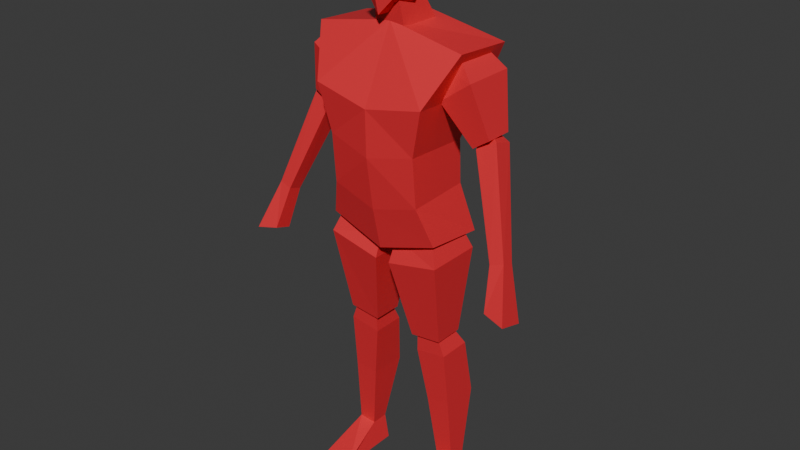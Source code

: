 # Source: BasicEnemy2.blend  (saved by Blender 5.0.119; exported with 4.5.12 LTS)
import bpy
from mathutils import Matrix  # noqa: F401  (used for matrix-valued properties, if any)

bpy.ops.wm.read_factory_settings(use_empty=True)
scene = bpy.context.scene
scene.name = 'Scene'

# ---- collections
col_collection = bpy.data.collections.new('Collection'); scene.collection.children.link(col_collection)

# ---- materials (node trees are filled in below, after node groups)
mat_material_001 = bpy.data.materials.new('Material.001')

# ---- material node trees
mat_material_001.use_nodes = True; mat_material_001.node_tree.nodes.clear()
_N = mat_material_001.node_tree.nodes; _L = mat_material_001.node_tree.links
n0 = _N.new('ShaderNodeBsdfPrincipled'); n0.name = 'Principled BSDF'; n0.location = (-200, 100)
n0.inputs[0].default_value = (0.8, 0.0275, 0.03974, 1.0)
n1 = _N.new('ShaderNodeOutputMaterial'); n1.name = 'Material Output'; n1.location = (200, 100)
_L.new(n0.outputs[0], n1.inputs[0])
n1.is_active_output = True

# ---- world
world_world = bpy.data.worlds.new('World'); scene.world = world_world
world_world.use_nodes = True; world_world.node_tree.nodes.clear()
_N = world_world.node_tree.nodes; _L = world_world.node_tree.links
n0 = _N.new('ShaderNodeOutputWorld'); n0.name = 'World Output'; n0.location = (200, 100)
n1 = _N.new('ShaderNodeBackground'); n1.name = 'Background'; n1.location = (-200, 100)
n1.inputs[0].default_value = (0.05088, 0.05088, 0.05088, 1.0)
_L.new(n1.outputs[0], n0.inputs[0])
n0.is_active_output = True
world_world.color = (0.05088, 0.05088, 0.05088)
world_world.sun_shadow_jitter_overblur = 0.0

# ---- meshes
me_cube_001 = bpy.data.meshes.new('Cube.001')
me_cube_001.from_pydata([(0.1989, -0.09253, 0.9806), (0.264, -0.06287, 1.591), (0.1989, 0.1176, 0.9583), (0.264, 0.1438, 1.578), (0.0, 0.1163, 0.9216), (0.0, 0.1176, 1.638), (0.0, -0.1059, 0.9203), (0.0, -0.05472, 1.639), (0.1963, 0.1491, 1.422), (0.157, 0.08485, 1.268), (0.1583, 0.09009, 1.12), (0.1963, -0.1582, 1.436), (0.157, -0.1425, 1.277), (0.1583, -0.128, 1.109), (0.0, -0.1687, 1.398), (0.0, -0.1655, 1.243), (0.0, -0.1386, 1.065), (0.0, 0.1491, 1.39), (0.0, 0.1156, 1.218), (0.0, 0.09134, 1.079), (0.1902, -0.06276, 1.437), (0.1541, -0.03254, 1.535), (0.1902, 0.1138, 1.437), (0.1541, 0.08359, 1.535), (0.2959, -0.06276, 1.513), (0.2322, -0.03254, 1.578), (0.2959, 0.1138, 1.513), (0.2322, 0.08359, 1.578), (0.2808, -0.02124, 1.303), (0.2808, 0.07228, 1.303), (0.3378, -0.02124, 1.341), (0.3378, 0.07228, 1.341), (0.2878, -0.01353, 1.299), (0.2788, 0.02274, 1.346), (0.2878, 0.05347, 1.279), (0.2788, 0.05329, 1.337), (0.3495, -0.002532, 1.335), (0.299, 0.0258, 1.356), (0.3495, 0.06446, 1.315), (0.299, 0.05636, 1.347), (0.4048, -0.09145, 0.9968), (0.403, -0.04648, 0.9833), (0.4497, -0.08588, 1.009), (0.4479, -0.04091, 0.9958), (0.0263, -0.09707, 0.8702), (0.02973, -0.06385, 0.9487), (0.0263, 0.09707, 0.8702), (0.02973, 0.06385, 0.9487), (0.2082, -0.09707, 0.9095), (0.1717, -0.06385, 1.008), (0.2082, 0.09707, 0.9095), (0.1717, 0.06385, 1.008), (0.07381, -0.03727, 0.5972), (0.07381, 0.06557, 0.5972), (0.1837, -0.03727, 0.6095), (0.1837, 0.06557, 0.6095), (0.08663, -0.02411, 0.5357), (0.09009, -0.02814, 0.6228), (0.08663, 0.09015, 0.5357), (0.09009, 0.04701, 0.6228), (0.1949, -0.02411, 0.552), (0.1649, -0.02814, 0.63), (0.1949, 0.09015, 0.552), (0.1649, 0.04701, 0.63), (0.1444, 0.01848, 0.1041), (0.1444, 0.079, 0.1041), (0.2046, 0.01848, 0.1098), (0.2046, 0.079, 0.1098), (0.4241, -0.08568, 0.8461), (0.4264, -0.1414, 0.8628), (0.4969, -0.0619, 0.82), (0.5006, -0.154, 0.8475), (0.1998, 0.1273, 0.3518), (0.1155, 0.1273, 0.3408), (0.1155, -0.002813, 0.3444), (0.1998, -0.002813, 0.3555), (0.1283, 0.079, 0.01539), (0.1283, 0.01848, 0.01539), (0.2338, 0.079, 0.02113), (0.2338, 0.01848, 0.02113), (0.1199, -0.1438, 0.03992), (0.2338, -0.1438, 0.02113), (0.1283, -0.1438, 0.01539), (0.0, -0.01444, 1.66), (0.0, -0.008327, 1.907), (0.07573, -0.00627, 1.876), (0.06158, -0.01723, 1.701), (0.04413, -0.0951, 1.713), (0.05442, -0.08492, 1.836), (0.06158, 0.001095, 1.731), (0.06555, 0.04608, 1.858), (0.0, 0.003882, 1.69), (0.0, 0.05106, 1.894), (0.0, -0.106, 1.663), (0.0, -0.1025, 1.867), (0.08138, -0.0002635, 1.787), (0.06016, 0.05158, 1.784), (0.05853, -0.1049, 1.785), (0.0, -0.1325, 1.771), (0.0, 0.07985, 1.769), (0.05711, -0.04955, 1.59), (0.04434, -0.0681, 1.709), (0.05711, 0.09499, 1.609), (0.04434, 0.00794, 1.759), (0.0, 0.09499, 1.609), (0.0, 0.00794, 1.759), (0.0, -0.04955, 1.59), (0.0, -0.0681, 1.709)], [], [(17, 5, 3, 8), (8, 3, 1, 11), (4, 2, 0, 6), (3, 5, 7, 1), (11, 1, 7, 14), (0, 13, 16, 6), (13, 12, 15, 16), (12, 11, 14, 15), (2, 10, 13, 0), (10, 9, 12, 13), (9, 8, 11, 12), (4, 19, 10, 2), (19, 18, 9, 10), (18, 17, 8, 9), (20, 21, 23, 22), (22, 23, 27, 26), (26, 27, 25, 24), (24, 25, 21, 20), (22, 26, 31, 29), (27, 23, 21, 25), (29, 31, 30, 28), (20, 22, 29, 28), (26, 24, 30, 31), (24, 20, 28, 30), (32, 33, 35, 34), (34, 35, 39, 38), (38, 39, 37, 36), (36, 37, 33, 32), (34, 38, 43, 41), (39, 35, 33, 37), (41, 43, 70, 68), (32, 34, 41, 40), (38, 36, 42, 43), (36, 32, 40, 42), (44, 45, 47, 46), (46, 47, 51, 50), (50, 51, 49, 48), (48, 49, 45, 44), (46, 50, 55, 53), (51, 47, 45, 49), (53, 55, 54, 52), (44, 46, 53, 52), (50, 48, 54, 55), (48, 44, 52, 54), (56, 57, 59, 58), (58, 59, 63, 62), (62, 63, 61, 60), (60, 61, 57, 56), (73, 72, 67, 65), (63, 59, 57, 61), (67, 66, 79, 78), (74, 73, 65, 64), (72, 75, 66, 67), (75, 74, 64, 66), (68, 70, 71, 69), (43, 42, 71, 70), (40, 41, 68, 69), (42, 40, 69, 71), (60, 56, 74, 75), (62, 60, 75, 72), (56, 58, 73, 74), (58, 62, 72, 73), (76, 78, 79, 77), (64, 65, 76, 77), (79, 66, 81), (65, 67, 78, 76), (81, 80, 82), (64, 77, 82, 80), (77, 79, 81, 82), (66, 64, 80, 81), (87, 97, 98, 93), (99, 92, 90, 96), (95, 85, 88, 97), (96, 90, 85, 95), (83, 86, 87, 93), (91, 89, 86, 83), (85, 84, 94, 88), (89, 96, 95, 86), (97, 88, 94, 98), (90, 92, 84, 85), (86, 95, 97, 87), (91, 99, 96, 89), (104, 105, 103, 102), (102, 103, 101, 100), (104, 102, 100, 106), (103, 105, 107, 101), (100, 101, 107, 106)])
_uv = me_cube_001.uv_layers.new(name='UVMap')
_uv.uv.foreach_set('vector', [0.5625, 0.375, 0.625, 0.375, 0.625, 0.5, 0.5625, 0.5, 0.5625, 0.5, 0.625, 0.5, 0.625, 0.75, 0.5625, 0.75, 0.25, 0.5, 0.375, 0.5, 0.375, 0.75, 0.25, 0.75, 0.625, 0.5, 0.75, 0.5, 0.75, 0.75, 0.625, 0.75, 0.5625, 0.75, 0.625, 0.75, 0.625, 0.875, 0.5625, 0.875, 0.375, 0.75, 0.4375, 0.75, 0.4375, 0.875, 0.375, 0.875, 0.4375, 0.75, 0.5, 0.75, 0.5, 0.875, 0.4375, 0.875, 0.5, 0.75, 0.5625, 0.75, 0.5625, 0.875, 0.5, 0.875, 0.375, 0.5, 0.4375, 0.5, 0.4375, 0.75, 0.375, 0.75, 0.4375, 0.5, 0.5, 0.5, 0.5, 0.75, 0.4375, 0.75, 0.5, 0.5, 0.5625, 0.5, 0.5625, 0.75, 0.5, 0.75, 0.375, 0.375, 0.4375, 0.375, 0.4375, 0.5, 0.375, 0.5, 0.4375, 0.375, 0.5, 0.375, 0.5, 0.5, 0.4375, 0.5, 0.5, 0.375, 0.5625, 0.375, 0.5625, 0.5, 0.5, 0.5, 0.375, 0.0, 0.625, 0.0, 0.625, 0.25, 0.375, 0.25, 0.375, 0.25, 0.625, 0.25, 0.625, 0.5, 0.375, 0.5, 0.375, 0.5, 0.625, 0.5, 0.625, 0.75, 0.375, 0.75, 0.375, 0.75, 0.625, 0.75, 0.625, 1.0, 0.375, 1.0, 0.375, 0.25, 0.375, 0.5, 0.375, 0.5, 0.375, 0.25, 0.625, 0.5, 0.875, 0.5, 0.875, 0.75, 0.625, 0.75, 0.125, 0.5, 0.375, 0.5, 0.375, 0.75, 0.125, 0.75, 0.375, 0.0, 0.375, 0.25, 0.375, 0.25, 0.375, 0.0, 0.375, 0.5, 0.375, 0.75, 0.375, 0.75, 0.375, 0.5, 0.375, 0.75, 0.375, 1.0, 0.375, 1.0, 0.375, 0.75, 0.375, 0.0, 0.625, 0.0, 0.625, 0.25, 0.375, 0.25, 0.375, 0.25, 0.625, 0.25, 0.625, 0.5, 0.375, 0.5, 0.375, 0.5, 0.625, 0.5, 0.625, 0.75, 0.375, 0.75, 0.375, 0.75, 0.625, 0.75, 0.625, 1.0, 0.375, 1.0, 0.375, 0.25, 0.375, 0.5, 0.375, 0.5, 0.375, 0.25, 0.625, 0.5, 0.875, 0.5, 0.875, 0.75, 0.625, 0.75, 0.375, 0.25, 0.375, 0.5, 0.375, 0.5, 0.375, 0.25, 0.375, 0.0, 0.375, 0.25, 0.375, 0.25, 0.375, 0.0, 0.375, 0.5, 0.375, 0.75, 0.375, 0.75, 0.375, 0.5, 0.375, 0.75, 0.375, 1.0, 0.375, 1.0, 0.375, 0.75, 0.375, 0.0, 0.625, 0.0, 0.625, 0.25, 0.375, 0.25, 0.375, 0.25, 0.625, 0.25, 0.625, 0.5, 0.375, 0.5, 0.375, 0.5, 0.625, 0.5, 0.625, 0.75, 0.375, 0.75, 0.375, 0.75, 0.625, 0.75, 0.625, 1.0, 0.375, 1.0, 0.375, 0.25, 0.375, 0.5, 0.375, 0.5, 0.375, 0.25, 0.625, 0.5, 0.875, 0.5, 0.875, 0.75, 0.625, 0.75, 0.125, 0.5, 0.375, 0.5, 0.375, 0.75, 0.125, 0.75, 0.375, 0.0, 0.375, 0.25, 0.375, 0.25, 0.375, 0.0, 0.375, 0.5, 0.375, 0.75, 0.375, 0.75, 0.375, 0.5, 0.375, 0.75, 0.375, 1.0, 0.375, 1.0, 0.375, 0.75, 0.375, 0.0, 0.625, 0.0, 0.625, 0.25, 0.375, 0.25, 0.375, 0.25, 0.625, 0.25, 0.625, 0.5, 0.375, 0.5, 0.375, 0.5, 0.625, 0.5, 0.625, 0.75, 0.375, 0.75, 0.375, 0.75, 0.625, 0.75, 0.625, 1.0, 0.375, 1.0, 0.375, 0.25, 0.375, 0.5, 0.375, 0.5, 0.375, 0.25, 0.625, 0.5, 0.875, 0.5, 0.875, 0.75, 0.625, 0.75, 0.375, 0.5, 0.375, 0.75, 0.375, 0.75, 0.375, 0.5, 0.375, 0.0, 0.375, 0.25, 0.375, 0.25, 0.375, 0.0, 0.375, 0.5, 0.375, 0.75, 0.375, 0.75, 0.375, 0.5, 0.375, 0.75, 0.375, 1.0, 0.375, 1.0, 0.375, 0.75, 0.125, 0.5, 0.375, 0.5, 0.375, 0.75, 0.125, 0.75, 0.375, 0.5, 0.375, 0.75, 0.375, 0.75, 0.375, 0.5, 0.375, 0.0, 0.375, 0.25, 0.375, 0.25, 0.375, 0.0, 0.375, 0.75, 0.375, 1.0, 0.375, 1.0, 0.375, 0.75, 0.375, 0.75, 0.375, 1.0, 0.375, 1.0, 0.375, 0.75, 0.375, 0.5, 0.375, 0.75, 0.375, 0.75, 0.375, 0.5, 0.375, 0.0, 0.375, 0.25, 0.375, 0.25, 0.375, 0.0, 0.375, 0.25, 0.375, 0.5, 0.375, 0.5, 0.375, 0.25, 0.125, 0.5, 0.375, 0.5, 0.375, 0.75, 0.125, 0.75, 0.375, 0.0, 0.375, 0.25, 0.375, 0.25, 0.375, 0.0, 0.375, 0.75, 0.375, 0.75, 0.375, 0.75, 0.375, 0.25, 0.375, 0.5, 0.375, 0.5, 0.375, 0.25, 0.375, 0.75, 0.375, 1.0, 0.375, 1.0, 0.375, 0.0, 0.375, 0.0, 0.375, 0.0, 0.375, 0.0, 0.125, 0.75, 0.375, 0.75, 0.375, 0.75, 0.125, 0.75, 0.375, 0.75, 0.375, 1.0, 0.375, 1.0, 0.375, 0.75, 0.375, 0.75, 0.5, 0.75, 0.5, 0.875, 0.375, 0.875, 0.5, 0.375, 0.625, 0.375, 0.625, 0.5, 0.5, 0.5, 0.5, 0.625, 0.625, 0.625, 0.625, 0.75, 0.5, 0.75, 0.5, 0.5, 0.625, 0.5, 0.625, 0.625, 0.5, 0.625, 0.25, 0.625, 0.375, 0.625, 0.375, 0.75, 0.25, 0.75, 0.25, 0.5, 0.375, 0.5, 0.375, 0.625, 0.25, 0.625, 0.625, 0.625, 0.75, 0.625, 0.75, 0.75, 0.625, 0.75, 0.375, 0.5, 0.5, 0.5, 0.5, 0.625, 0.375, 0.625, 0.5, 0.75, 0.625, 0.75, 0.625, 0.875, 0.5, 0.875, 0.625, 0.5, 0.75, 0.5, 0.75, 0.625, 0.625, 0.625, 0.375, 0.625, 0.5, 0.625, 0.5, 0.75, 0.375, 0.75, 0.375, 0.375, 0.5, 0.375, 0.5, 0.5, 0.375, 0.5, 0.375, 0.375, 0.625, 0.375, 0.625, 0.5, 0.375, 0.5, 0.375, 0.5, 0.625, 0.5, 0.625, 0.75, 0.375, 0.75, 0.25, 0.5, 0.375, 0.5, 0.375, 0.75, 0.25, 0.75, 0.625, 0.5, 0.75, 0.5, 0.75, 0.75, 0.625, 0.75, 0.375, 0.75, 0.625, 0.75, 0.625, 0.875, 0.375, 0.875])
me_cube_001.materials.append(mat_material_001)
me_cube_001.update()
arm_armature = bpy.data.armatures.new('Armature')  # bones are not reproduced

# ---- objects
ob_empty = bpy.data.objects.new('Empty', None)
ob_empty_001 = bpy.data.objects.new('Empty.001', None)
ob_cube = bpy.data.objects.new('Cube', me_cube_001)
ob_armature = bpy.data.objects.new('Armature', arm_armature)

# ---- transforms, parenting, visibility, modifiers, constraints
ob_empty.location = (0.9156, 2.324, 0.9804)
ob_empty.rotation_euler = (1.571, -0.0, 0.0)
ob_empty.scale = (0.581, 0.581, 0.581)
ob_empty.empty_display_type = 'IMAGE'
ob_empty.empty_display_size = 5.0
ob_empty_001.location = (-2.324, 0.1068, 0.9804)
ob_empty_001.rotation_euler = (1.571, -0.0, 1.571)
ob_empty_001.scale = (0.581, 0.581, 0.581)
ob_empty_001.empty_display_type = 'IMAGE'
ob_empty_001.empty_display_size = 5.0
ob_cube.parent = ob_armature
ob_cube.location = (0.0, 0.0, 0.0)
_vg = ob_cube.vertex_groups.new(name='Body')
_vg.add([0, 1, 2, 3, 4, 5, 6, 7, 8, 9, 10, 11, 12, 13, 14, 15, 16, 17, 18, 19], 1.0, 'REPLACE')
_vg = ob_cube.vertex_groups.new(name='Head')
_vg.add([83, 84, 85, 86, 87, 88, 89, 90, 91, 92, 93, 94, 95, 96, 97, 98, 99, 100, 101, 102, 103, 104, 105, 106, 107], 1.0, 'REPLACE')
_vg = ob_cube.vertex_groups.new(name='UpperArm.l')
_vg.add([20, 21, 22, 23, 24, 25, 26, 27, 28, 29, 30, 31], 1.0, 'REPLACE')
_vg = ob_cube.vertex_groups.new(name='LowerArm.l')
_vg.add([32, 33, 34, 35, 36, 37, 38, 39, 40, 41, 42, 43, 68, 69, 70, 71], 1.0, 'REPLACE')
_vg = ob_cube.vertex_groups.new(name='UpperLeg.l')
_vg.add([44, 45, 46, 47, 48, 49, 50, 51, 52, 53, 54, 55], 1.0, 'REPLACE')
_vg = ob_cube.vertex_groups.new(name='LowerLeg.l')
_vg.add([56, 57, 58, 59, 60, 61, 62, 63, 64, 65, 66, 67, 72, 73, 74, 75], 1.0, 'REPLACE')
_vg = ob_cube.vertex_groups.new(name='Foot.l')
_vg.add([76, 77, 78, 79, 80, 81, 82], 1.0, 'REPLACE')
_vg = ob_cube.vertex_groups.new(name='UpperArm.r')
_vg = ob_cube.vertex_groups.new(name='LowerArm.r')
_vg = ob_cube.vertex_groups.new(name='UpperLeg.r')
_vg = ob_cube.vertex_groups.new(name='LowerLeg.r')
_vg = ob_cube.vertex_groups.new(name='Foot.r')
_m = ob_cube.modifiers.new('Mirror', 'MIRROR')
_m.use_clip = True
_m = ob_cube.modifiers.new('Armature', 'ARMATURE')
_m.object = ob_armature
ob_armature.location = (0.0, 0.0, 0.0)
ob_armature.show_in_front = True

# ---- collection membership
col_collection.objects.link(ob_empty)
col_collection.objects.link(ob_empty_001)
col_collection.objects.link(ob_cube)
col_collection.objects.link(ob_armature)

# ---- scene / render settings (as saved in the file)
scene.frame_start = 1; scene.frame_end = 38; scene.frame_set(0)
scene.render.engine = 'BLENDER_EEVEE_NEXT'
scene.render.bake_bias = 0.0
scene.render.bake_samples = 0
scene.cycles.sampling_pattern = 'TABULATED_SOBOL'
scene.eevee.use_volume_custom_range = False
bpy.context.view_layer.update()

# ---- added for rendering (the .blend has no active camera and no usable light): camera, sun
cam_auto = bpy.data.cameras.new('AutoCamera')
cam_auto.lens = 50.0
cam_auto.sensor_width = 36.0
cam_auto.clip_end = 1000.0
ob_auto_camera = bpy.data.objects.new('AutoCamera', cam_auto)
scene.collection.objects.link(ob_auto_camera)
ob_auto_camera.location = (2.00169, -2.41185, 2.5624)
ob_auto_camera.rotation_euler = (1.09748, -7.21219e-08, 0.694738)
scene.camera = ob_auto_camera
light_auto_sun = bpy.data.lights.new('AutoSun', 'SUN')
light_auto_sun.energy = 3.0
light_auto_sun.angle = 0.0523599
ob_auto_sun = bpy.data.objects.new('AutoSun', light_auto_sun)
scene.collection.objects.link(ob_auto_sun)
ob_auto_sun.rotation_euler = (0.872665, 0.174533, 0.523599)
bpy.context.view_layer.update()
